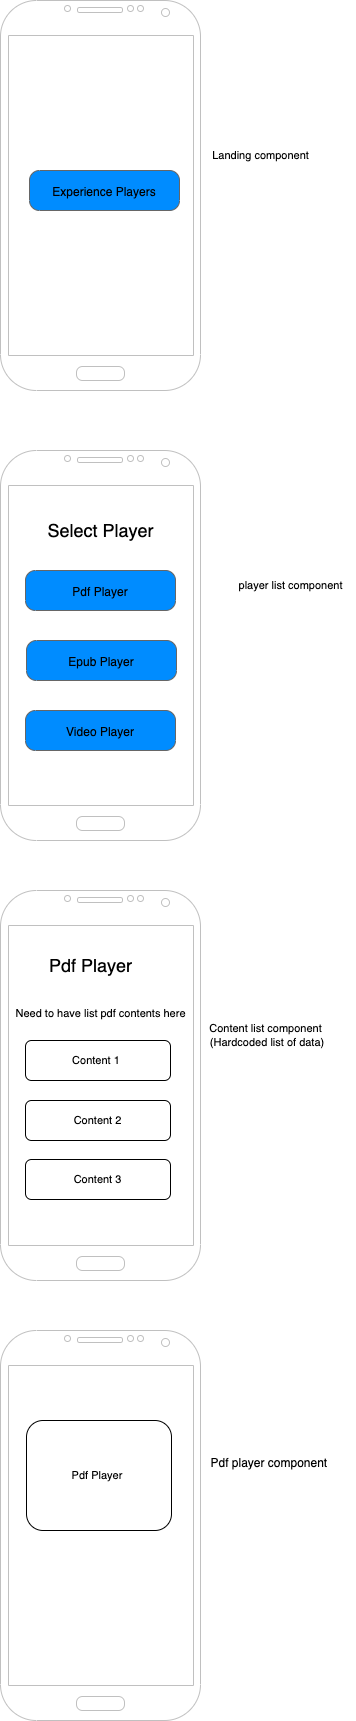

The diagram above was exported from draw.io. Its source (the exported page's mxGraphModel, read from the mxfile embedded in the PNG):
<mxGraphModel dx="1186" dy="557" grid="1" gridSize="10" guides="1" tooltips="1" connect="1" arrows="1" fold="1" page="1" pageScale="1" pageWidth="827" pageHeight="1169" math="0" shadow="0">
  <root>
    <mxCell id="0" />
    <mxCell id="1" parent="0" />
    <mxCell id="286Q3Rjma0O0P4Xh48_u-1" value="" style="verticalLabelPosition=bottom;verticalAlign=top;html=1;shadow=0;dashed=0;strokeWidth=1;shape=mxgraph.android.phone2;strokeColor=#c0c0c0;" vertex="1" parent="1">
      <mxGeometry x="310" y="10" width="200" height="390" as="geometry" />
    </mxCell>
    <mxCell id="286Q3Rjma0O0P4Xh48_u-5" value="&lt;span style=&quot;color: rgb(0, 0, 0); font-size: 12px; font-weight: 400;&quot;&gt;Experience Players&lt;/span&gt;" style="strokeWidth=1;shadow=0;dashed=0;align=center;html=1;shape=mxgraph.mockup.buttons.button;strokeColor=#666666;fontColor=#ffffff;mainText=;buttonStyle=round;fontSize=17;fontStyle=1;fillColor=#008cff;whiteSpace=wrap;" vertex="1" parent="1">
      <mxGeometry x="339" y="180" width="150" height="40" as="geometry" />
    </mxCell>
    <mxCell id="286Q3Rjma0O0P4Xh48_u-6" value="" style="verticalLabelPosition=bottom;verticalAlign=top;html=1;shadow=0;dashed=0;strokeWidth=1;shape=mxgraph.android.phone2;strokeColor=#c0c0c0;" vertex="1" parent="1">
      <mxGeometry x="310" y="460" width="200" height="390" as="geometry" />
    </mxCell>
    <mxCell id="286Q3Rjma0O0P4Xh48_u-7" value="&lt;span style=&quot;color: rgb(0, 0, 0); font-size: 12px; font-weight: 400;&quot;&gt;Epub Player&lt;/span&gt;" style="strokeWidth=1;shadow=0;dashed=0;align=center;html=1;shape=mxgraph.mockup.buttons.button;strokeColor=#666666;fontColor=#ffffff;mainText=;buttonStyle=round;fontSize=17;fontStyle=1;fillColor=#008cff;whiteSpace=wrap;" vertex="1" parent="1">
      <mxGeometry x="336" y="650" width="150" height="40" as="geometry" />
    </mxCell>
    <mxCell id="286Q3Rjma0O0P4Xh48_u-8" value="&lt;font color=&quot;#000000&quot;&gt;&lt;span style=&quot;font-size: 12px; font-weight: 400;&quot;&gt;Pdf Player&lt;/span&gt;&lt;/font&gt;" style="strokeWidth=1;shadow=0;dashed=0;align=center;html=1;shape=mxgraph.mockup.buttons.button;strokeColor=#666666;fontColor=#ffffff;mainText=;buttonStyle=round;fontSize=17;fontStyle=1;fillColor=#008cff;whiteSpace=wrap;" vertex="1" parent="1">
      <mxGeometry x="335" y="580" width="150" height="40" as="geometry" />
    </mxCell>
    <mxCell id="286Q3Rjma0O0P4Xh48_u-9" value="&lt;span style=&quot;color: rgb(0, 0, 0); font-size: 12px; font-weight: 400;&quot;&gt;Video Player&lt;/span&gt;" style="strokeWidth=1;shadow=0;dashed=0;align=center;html=1;shape=mxgraph.mockup.buttons.button;strokeColor=#666666;fontColor=#ffffff;mainText=;buttonStyle=round;fontSize=17;fontStyle=1;fillColor=#008cff;whiteSpace=wrap;" vertex="1" parent="1">
      <mxGeometry x="335" y="720" width="150" height="40" as="geometry" />
    </mxCell>
    <mxCell id="286Q3Rjma0O0P4Xh48_u-10" value="" style="verticalLabelPosition=bottom;verticalAlign=top;html=1;shadow=0;dashed=0;strokeWidth=1;shape=mxgraph.android.phone2;strokeColor=#c0c0c0;" vertex="1" parent="1">
      <mxGeometry x="310" y="900" width="200" height="390" as="geometry" />
    </mxCell>
    <mxCell id="286Q3Rjma0O0P4Xh48_u-11" value="&lt;font style=&quot;font-size: 18px;&quot;&gt;Pdf Player&lt;/font&gt;" style="text;html=1;align=center;verticalAlign=middle;resizable=0;points=[];autosize=1;strokeColor=none;fillColor=none;" vertex="1" parent="1">
      <mxGeometry x="345" y="955" width="110" height="40" as="geometry" />
    </mxCell>
    <mxCell id="286Q3Rjma0O0P4Xh48_u-14" value="&lt;font style=&quot;font-size: 11px;&quot;&gt;Need to have list pdf contents here&lt;/font&gt;" style="text;html=1;align=center;verticalAlign=middle;resizable=0;points=[];autosize=1;strokeColor=none;fillColor=none;fontSize=18;" vertex="1" parent="1">
      <mxGeometry x="315" y="1000" width="190" height="40" as="geometry" />
    </mxCell>
    <mxCell id="286Q3Rjma0O0P4Xh48_u-15" value="Content 1&amp;nbsp;" style="rounded=1;whiteSpace=wrap;html=1;fontSize=11;" vertex="1" parent="1">
      <mxGeometry x="335" y="1050" width="145" height="40" as="geometry" />
    </mxCell>
    <mxCell id="286Q3Rjma0O0P4Xh48_u-16" value="Content 2" style="rounded=1;whiteSpace=wrap;html=1;fontSize=11;" vertex="1" parent="1">
      <mxGeometry x="335" y="1110" width="145" height="40" as="geometry" />
    </mxCell>
    <mxCell id="286Q3Rjma0O0P4Xh48_u-17" value="Content 3" style="rounded=1;whiteSpace=wrap;html=1;fontSize=11;" vertex="1" parent="1">
      <mxGeometry x="335" y="1169" width="145" height="40" as="geometry" />
    </mxCell>
    <mxCell id="286Q3Rjma0O0P4Xh48_u-19" value="Content list component&lt;br&gt;&amp;nbsp;(Hardcoded list of data)" style="text;html=1;align=center;verticalAlign=middle;resizable=0;points=[];autosize=1;strokeColor=none;fillColor=none;fontSize=11;" vertex="1" parent="1">
      <mxGeometry x="505" y="1025" width="140" height="40" as="geometry" />
    </mxCell>
    <mxCell id="286Q3Rjma0O0P4Xh48_u-20" value="Landing component" style="text;html=1;align=center;verticalAlign=middle;resizable=0;points=[];autosize=1;strokeColor=none;fillColor=none;fontSize=11;" vertex="1" parent="1">
      <mxGeometry x="510" y="150" width="120" height="30" as="geometry" />
    </mxCell>
    <mxCell id="286Q3Rjma0O0P4Xh48_u-21" value="player list component" style="text;html=1;align=center;verticalAlign=middle;resizable=0;points=[];autosize=1;strokeColor=none;fillColor=none;fontSize=11;" vertex="1" parent="1">
      <mxGeometry x="535" y="580" width="130" height="30" as="geometry" />
    </mxCell>
    <mxCell id="286Q3Rjma0O0P4Xh48_u-22" value="&lt;font style=&quot;font-size: 18px;&quot;&gt;Select Player&lt;/font&gt;" style="text;html=1;align=center;verticalAlign=middle;resizable=0;points=[];autosize=1;strokeColor=none;fillColor=none;fontSize=11;" vertex="1" parent="1">
      <mxGeometry x="345" y="520" width="130" height="40" as="geometry" />
    </mxCell>
    <mxCell id="286Q3Rjma0O0P4Xh48_u-23" value="" style="verticalLabelPosition=bottom;verticalAlign=top;html=1;shadow=0;dashed=0;strokeWidth=1;shape=mxgraph.android.phone2;strokeColor=#c0c0c0;" vertex="1" parent="1">
      <mxGeometry x="310" y="1340" width="200" height="390" as="geometry" />
    </mxCell>
    <mxCell id="286Q3Rjma0O0P4Xh48_u-24" value="Pdf Player&amp;nbsp;" style="rounded=1;whiteSpace=wrap;html=1;fontSize=11;" vertex="1" parent="1">
      <mxGeometry x="336" y="1430" width="145" height="110" as="geometry" />
    </mxCell>
    <mxCell id="286Q3Rjma0O0P4Xh48_u-25" value="&lt;font style=&quot;font-size: 12px;&quot;&gt;Pdf player component&amp;nbsp;&lt;/font&gt;" style="text;html=1;align=center;verticalAlign=middle;resizable=0;points=[];autosize=1;strokeColor=none;fillColor=none;fontSize=18;" vertex="1" parent="1">
      <mxGeometry x="510" y="1450" width="140" height="40" as="geometry" />
    </mxCell>
  </root>
</mxGraphModel>